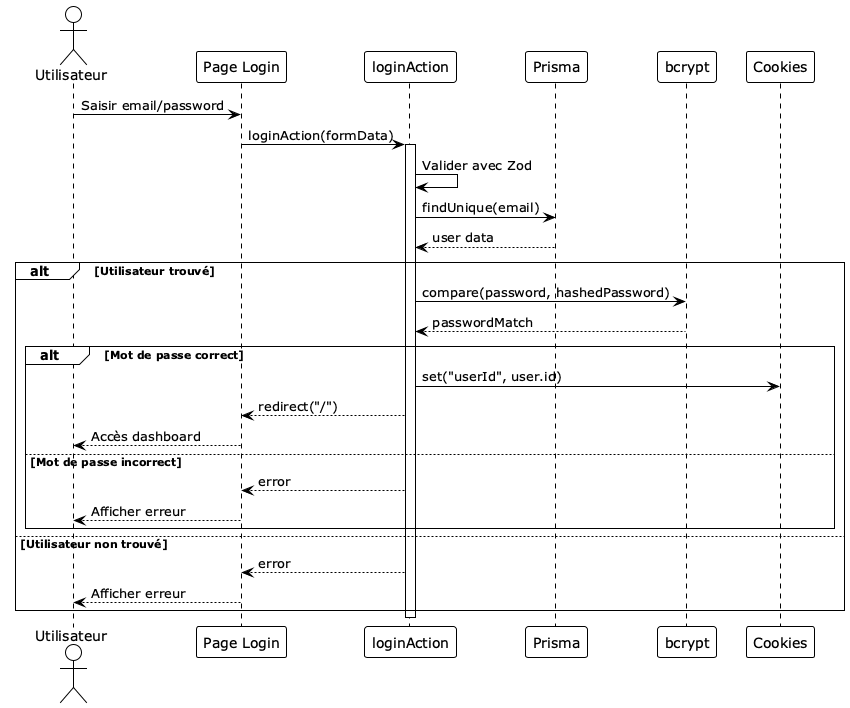

The diagram above was rendered by PlantUML. Its source (embedded in the PNG):
@startuml
!theme plain

actor Utilisateur
participant "Page Login" as Page
participant "loginAction" as Action
participant "Prisma" as DB
participant "bcrypt" as Hash
participant "Cookies" as Cookie

Utilisateur -> Page: Saisir email/password
Page -> Action: loginAction(formData)
activate Action

Action -> Action: Valider avec Zod
Action -> DB: findUnique(email)
DB --> Action: user data

alt Utilisateur trouvé
  Action -> Hash: compare(password, hashedPassword)
  Hash --> Action: passwordMatch
  
  alt Mot de passe correct
    Action -> Cookie: set("userId", user.id)
    Action --> Page: redirect("/")
    Page --> Utilisateur: Accès dashboard
  else Mot de passe incorrect
    Action --> Page: error
    Page --> Utilisateur: Afficher erreur
  end
else Utilisateur non trouvé
  Action --> Page: error
  Page --> Utilisateur: Afficher erreur
end

deactivate Action

@enduml